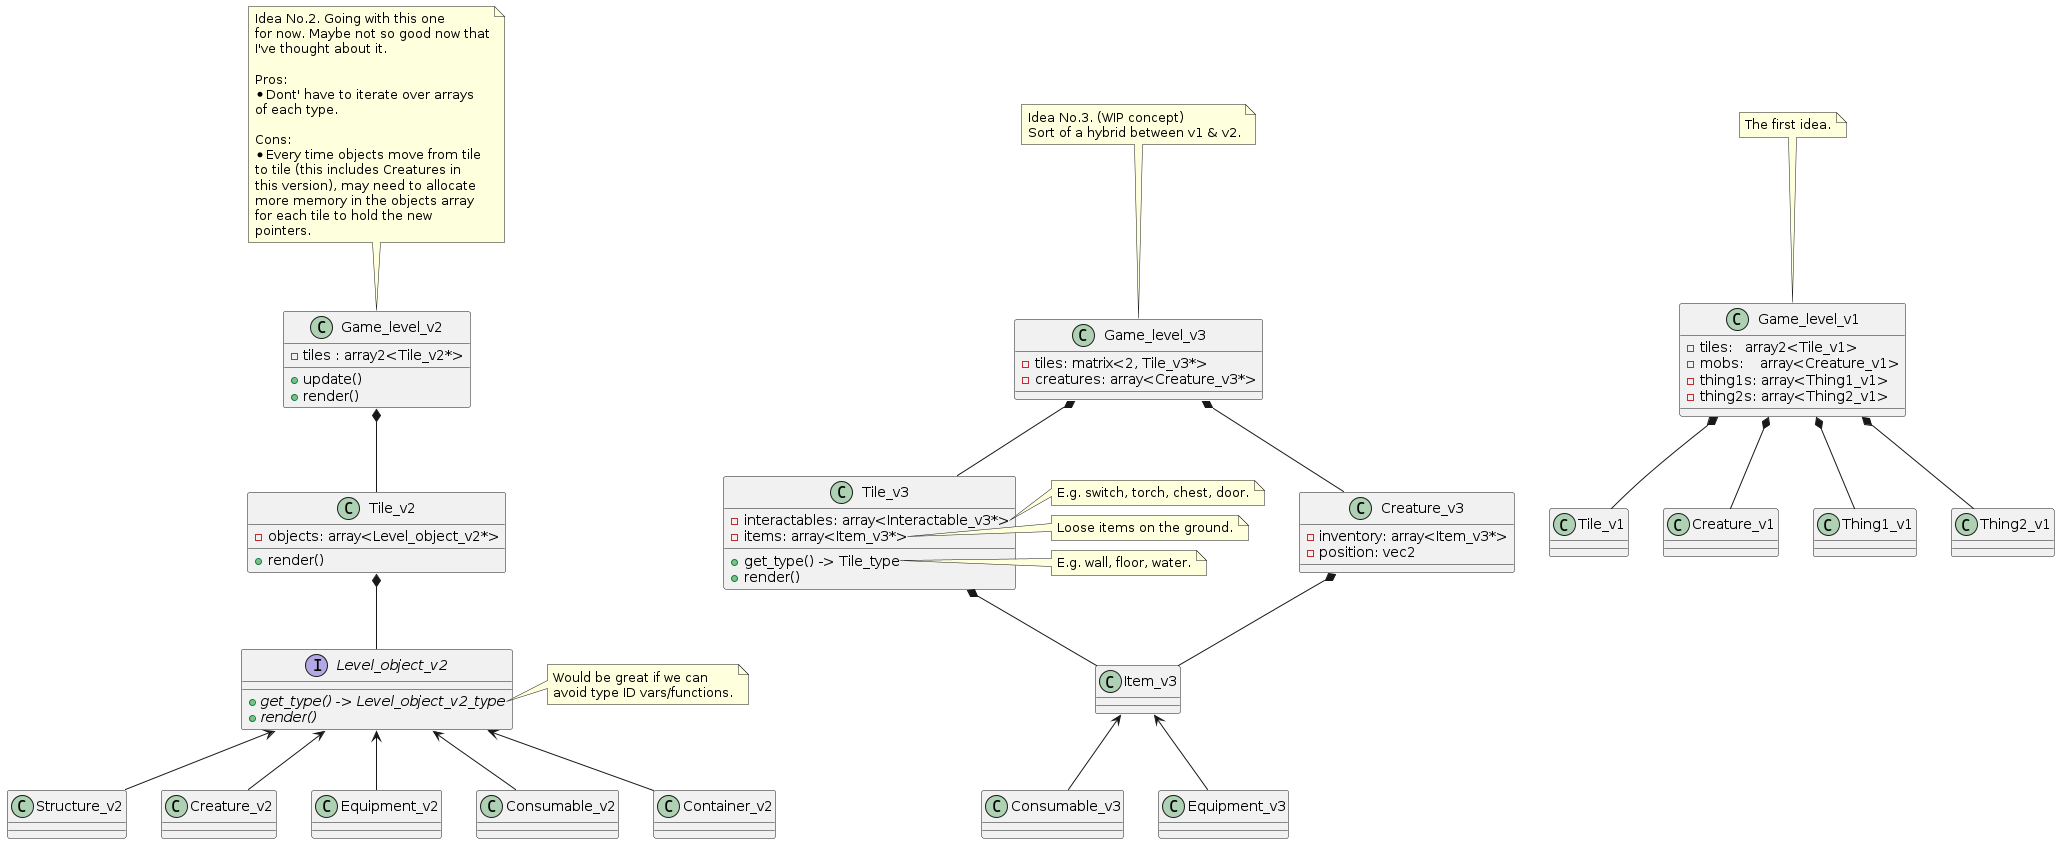

The diagram above was rendered by PlantUML. Its source (embedded in the PNG):
@startuml
class Game_level_v1 {
-tiles:   array2<Tile_v1>
-mobs:    array<Creature_v1>
-thing1s: array<Thing1_v1>
-thing2s: array<Thing2_v1>
}
note top of Game_level_v1
    The first idea.
end note

class Game_level_v2 {
-tiles : array2<Tile_v2*>
+update()
+render()
}
note top of Game_level_v2
    Idea No.2. Going with this one
    for now. Maybe not so good now that
    I've thought about it.

    Pros:
    * Dont' have to iterate over arrays
    of each type.

    Cons:
    * Every time objects move from tile
    to tile (this includes Creatures in
    this version), may need to allocate
    more memory in the objects array
    for each tile to hold the new
    pointers.
end note

class Tile_v2 {
-objects: array<Level_object_v2*>
+render()
}

interface Level_object_v2 {
+ {abstract} get_type() -> Level_object_v2_type
+ {abstract} render()
}
note right of Level_object_v2::get_type
    Would be great if we can
    avoid type ID vars/functions.
end note


Class Game_level_v3 {
-tiles: matrix<2, Tile_v3*>
-creatures: array<Creature_v3*>
}
note top of Game_level_v3
    Idea No.3. (WIP concept)
    Sort of a hybrid between v1 & v2.
end note

Class Tile_v3 {
+get_type() -> Tile_type
+render()
-interactables: array<Interactable_v3*>
-items: array<Item_v3*>
}
note right of Tile_v3::interactables
    E.g. switch, torch, chest, door.
end note
note right of Tile_v3::items
    Loose items on the ground.
end note
note right of Tile_v3::type
    E.g. wall, floor, water.
end note

Class Creature_v3 {
-inventory: array<Item_v3*>
-position: vec2
}

'-------------------------------------------------------------------------------

Game_level_v1 *-- Tile_v1
Game_level_v1 *-- Creature_v1
Game_level_v1 *-- Thing1_v1
Game_level_v1 *-- Thing2_v1

Game_level_v2 *-- Tile_v2
Tile_v2       *-- Level_object_v2
Level_object_v2 <-- Structure_v2
Level_object_v2 <-- Creature_v2
Level_object_v2 <-- Equipment_v2
Level_object_v2 <-- Consumable_v2
Level_object_v2 <-- Container_v2

Game_level_v3 *-- Tile_v3
Game_level_v3 *-- Creature_v3
Tile_v3       *-- Item_v3
Creature_v3   *-- Item_v3
Item_v3       <-- Consumable_v3
Item_v3       <-- Equipment_v3
@enduml